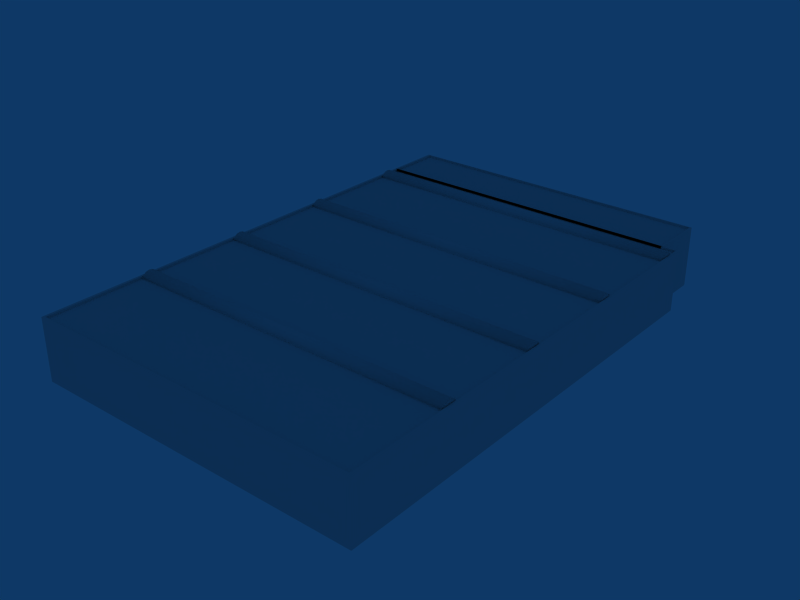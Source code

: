 # Source: ebbr_building_ref_144.blend  (saved by Blender 2.79.0; exported with 4.5.12 LTS)
import bpy
from mathutils import Matrix  # noqa: F401  (used for matrix-valued properties, if any)

bpy.ops.wm.read_factory_settings(use_empty=True)
scene = bpy.context.scene
scene.name = 'Scene'

# ---- collections
col_collection_1 = bpy.data.collections.new('Collection 1'); scene.collection.children.link(col_collection_1)

# ---- materials (node trees are filled in below, after node groups)
mat_material = bpy.data.materials.new('Material')
mat_material.alpha_threshold = 0.0
mat_material.preview_render_type = 'FLAT'
mat_material.roughness = 0.5

# ---- material node trees

# ---- world
world_world = bpy.data.worlds.new('World'); scene.world = world_world
world_world.color = (0.05656, 0.2208, 0.4)
world_world.use_sun_shadow = False
world_world.sun_shadow_jitter_overblur = 0.0
world_world.cycles.sampling_method = 'NONE'
world_world.cycles.sample_map_resolution = 256

# ---- meshes
me_cube = bpy.data.meshes.new('Cube')
me_cube.from_pydata([(21.6, 1.0, -0.1), (21.6, 1.0, -0.4), (-21.6, 1.0, -0.4), (-21.6, 1.0, -0.1), (21.6, -1.0, -0.1), (21.6, -1.0, -0.4), (-21.6, -1.0, -0.4), (-21.6, -1.0, -0.1), (21.6, 0.5, -0.4), (21.6, -8.98e-08, -0.4), (21.6, -0.5, -0.4), (21.6, 0.5, 0.3), (21.6, 3.02e-08, 0.4), (21.6, -0.5, 0.3), (-21.6, 0.5, -0.4), (-21.6, -8.98e-08, -0.4), (-21.6, -0.5, -0.4), (-21.6, 0.5, 0.3), (-21.6, 3.02e-08, 0.4), (-21.6, -0.5, 0.3)], [], [(0, 1, 2, 3), (4, 7, 6, 5), (0, 11, 8, 1), (11, 12, 9, 8), (12, 13, 10, 9), (13, 4, 5, 10), (2, 14, 17, 3), (14, 15, 18, 17), (15, 16, 19, 18), (16, 6, 7, 19), (4, 13, 19, 7), (13, 12, 18, 19), (12, 11, 17, 18), (11, 0, 3, 17)])
me_cube.polygons.foreach_set('use_smooth', [True] * 14)
_uv = me_cube.uv_layers.new(name='UVTex')
_uv.uv.foreach_set('vector', [0.7812, 0.03125, 0.9688, 0.03125, 0.9688, 0.2188, 0.7812, 0.2188, 0.7812, 0.03125, 0.9688, 0.03125, 0.9688, 0.2188, 0.7812, 0.2188, 0.7812, 0.03125, 0.9688, 0.03125, 0.9688, 0.2188, 0.7812, 0.2188, 0.7812, 0.03125, 0.9688, 0.03125, 0.9688, 0.2188, 0.7812, 0.2188, 0.7812, 0.03125, 0.9688, 0.03125, 0.9688, 0.2188, 0.7812, 0.2188, 0.7812, 0.03125, 0.9688, 0.03125, 0.9688, 0.2188, 0.7812, 0.2188, 0.7812, 0.03125, 0.9688, 0.03125, 0.9688, 0.2188, 0.7812, 0.2188, 0.7812, 0.03125, 0.9688, 0.03125, 0.9688, 0.2188, 0.7812, 0.2188, 0.7812, 0.03125, 0.9688, 0.03125, 0.9688, 0.2188, 0.7812, 0.2188, 0.7812, 0.03125, 0.9688, 0.03125, 0.9688, 0.2188, 0.7812, 0.2188, 0.7812, 0.03125, 0.9688, 0.03125, 0.9688, 0.2188, 0.7812, 0.2188, 0.7812, 0.03125, 0.9688, 0.03125, 0.9688, 0.2188, 0.7812, 0.2188, 0.7812, 0.03125, 0.9688, 0.03125, 0.9688, 0.2188, 0.7812, 0.2188, 0.7812, 0.03125, 0.9688, 0.03125, 0.9688, 0.2188, 0.7812, 0.2188])
me_cube.materials.append(mat_material)
me_cube.use_remesh_preserve_volume = False
me_cube.use_remesh_preserve_attributes = False
me_cube.use_mirror_vertex_groups = False
me_cube.update()
me_cube_001 = bpy.data.meshes.new('Cube.001')
me_cube_001.from_pydata([(-22.0, -33.0, -1.0), (-22.0, 33.0, -1.0), (22.0, -33.0, -1.0), (-22.0, -33.0, 7.0), (-22.0, 33.0, 7.0), (22.0, -33.0, 7.0), (-22.0, 25.5, -1.0), (22.0, 25.5, -1.0), (-22.0, 25.5, 7.0), (22.0, 25.5, 7.0), (20.0, 25.5, -1.0), (20.0, 25.5, 7.0), (20.0, 33.0, 7.0), (20.0, 33.0, -1.0), (-21.69, 32.85, 7.0), (19.78, 32.85, 7.0), (-21.69, 25.39, 7.0), (19.78, 25.39, 7.0), (21.75, 25.39, 7.0), (21.75, -32.7, 7.0), (-21.69, -32.7, 7.0), (21.75, -32.7, 6.7), (-21.69, -32.7, 6.7), (-21.69, 25.39, 6.7), (-21.69, 32.85, 6.7), (21.75, 25.39, 6.7), (19.78, 25.39, 6.7), (19.78, 32.85, 6.7)], [], [(3, 0, 2, 5), (6, 0, 3, 8), (8, 4, 1, 6), (9, 5, 2, 7), (9, 7, 10, 11), (12, 11, 10, 13), (1, 4, 12, 13), (12, 4, 14, 15), (8, 11, 17, 16), (11, 12, 15, 17), (9, 8, 16, 18), (5, 9, 18, 19), (4, 8, 16, 14), (8, 3, 20, 16), (3, 5, 19, 20), (20, 19, 21, 22), (16, 20, 22, 23), (14, 16, 23, 24), (19, 18, 25, 21), (18, 16, 23, 25), (17, 15, 27, 26), (16, 17, 26, 23), (15, 14, 24, 27), (21, 25, 23, 22), (24, 23, 26, 27)])
_uv = me_cube_001.uv_layers.new(name='UVTex')
_uv.uv.foreach_set('vector', [0.5312, 0.03125, 0.7188, 0.03125, 0.7188, 0.2188, 0.5312, 0.2188, 0.5312, 0.03125, 0.7188, 0.03125, 0.7188, 0.2188, 0.5312, 0.2188, 0.5312, 0.03125, 0.7188, 0.03125, 0.7188, 0.2188, 0.5312, 0.2188, 0.5312, 0.03125, 0.7188, 0.03125, 0.7188, 0.2188, 0.5312, 0.2188, 0.5312, 0.03125, 0.7188, 0.03125, 0.7188, 0.2188, 0.5312, 0.2188, 0.5312, 0.03125, 0.7188, 0.03125, 0.7188, 0.2188, 0.5312, 0.2188, 0.5312, 0.03125, 0.7188, 0.03125, 0.7188, 0.2188, 0.5312, 0.2188, 0.5312, 0.03125, 0.7188, 0.03125, 0.7188, 0.2188, 0.5312, 0.2188, 0.5312, 0.03125, 0.7188, 0.03125, 0.7188, 0.2188, 0.5312, 0.2188, 0.5312, 0.03125, 0.7188, 0.03125, 0.7188, 0.2188, 0.5312, 0.2188, 0.5312, 0.03125, 0.7188, 0.03125, 0.7188, 0.2188, 0.5312, 0.2188, 0.5312, 0.03125, 0.7188, 0.03125, 0.7188, 0.2188, 0.5312, 0.2188, 0.5312, 0.03125, 0.7188, 0.03125, 0.7188, 0.2188, 0.5312, 0.2188, 0.5312, 0.03125, 0.7188, 0.03125, 0.7188, 0.2188, 0.5312, 0.2188, 0.5312, 0.03125, 0.7188, 0.03125, 0.7188, 0.2188, 0.5312, 0.2188, 0.5312, 0.03125, 0.7188, 0.03125, 0.7188, 0.2188, 0.5312, 0.2188, 0.5312, 0.03125, 0.7188, 0.03125, 0.7188, 0.2188, 0.5312, 0.2188, 0.5312, 0.03125, 0.7188, 0.03125, 0.7188, 0.2188, 0.5312, 0.2188, 0.5312, 0.03125, 0.7188, 0.03125, 0.7188, 0.2188, 0.5312, 0.2188, 0.5312, 0.03125, 0.7188, 0.03125, 0.7188, 0.2188, 0.5312, 0.2188, 0.5312, 0.03125, 0.7188, 0.03125, 0.7188, 0.2188, 0.5312, 0.2188, 0.5312, 0.03125, 0.7188, 0.03125, 0.7188, 0.2188, 0.5312, 0.2188, 0.5312, 0.03125, 0.7188, 0.03125, 0.7188, 0.2188, 0.5312, 0.2188, 0.2812, 0.2812, 0.4688, 0.2812, 0.4688, 0.4688, 0.2812, 0.4688, 0.03125, 0.2812, 0.2188, 0.2812, 0.2188, 0.4688, 0.03125, 0.4688])
me_cube_001.materials.append(mat_material)
me_cube_001.use_remesh_preserve_volume = False
me_cube_001.use_remesh_preserve_attributes = False
me_cube_001.use_mirror_vertex_groups = False
me_cube_001.update()

# ---- objects
ob_roofdetails = bpy.data.objects.new('RoofDetails', me_cube)
ob_building = bpy.data.objects.new('Building', me_cube_001)

# ---- transforms, parenting, visibility, modifiers, constraints
ob_roofdetails.location = (0.0, -18.85, 8.1)
ob_roofdetails.lock_rotations_4d = False
ob_roofdetails.empty_display_type = 'ARROWS'
ob_roofdetails.lineart.crease_threshold = 0.0
_m = ob_roofdetails.modifiers.new('Array', 'ARRAY')
_m.count = 4
_m.constant_offset_displace = (0.0, 0.0, 0.0)
_m.relative_offset_displace = (0.0, 7.0, 0.0)
ob_building.location = (0.0, 0.0, 1.0)
ob_building.lock_rotations_4d = False
ob_building.empty_display_type = 'ARROWS'
ob_building.lineart.crease_threshold = 0.0

# ---- collection membership
col_collection_1.objects.link(ob_roofdetails)
col_collection_1.objects.link(ob_building)

# ---- scene / render settings (as saved in the file)
scene.frame_start = 1; scene.frame_end = 250; scene.frame_set(1)
scene.render.engine = 'BLENDER_EEVEE_NEXT'
scene.render.image_settings.file_format = 'JPEG'
scene.render.image_settings.color_mode = 'RGB'
scene.render.image_settings.compression = 90
scene.render.resolution_x = 800
scene.render.resolution_y = 600
scene.render.pixel_aspect_x = 100.0
scene.render.pixel_aspect_y = 100.0
scene.render.fps = 25
scene.render.dither_intensity = 0.0
scene.render.use_compositing = False
scene.render.use_sequencer = False
scene.render.bake_margin = 2
scene.render.bake_bias = 0.0
scene.render.use_stamp_time = False
scene.render.use_stamp_date = False
scene.render.use_stamp_frame = False
scene.render.use_stamp_camera = False
scene.render.use_stamp_scene = False
scene.render.use_stamp_filename = False
scene.render.use_stamp_render_time = False
scene.render.stamp_font_size = 0
scene.cycles.use_denoising = False
scene.cycles.samples = 10
scene.cycles.sampling_pattern = 'TABULATED_SOBOL'
scene.cycles.light_sampling_threshold = 0.0
scene.cycles.use_adaptive_sampling = False
scene.cycles.use_light_tree = False
scene.cycles.blur_glossy = 0.0
scene.cycles.volume_bounces = 1
scene.cycles.pixel_filter_type = 'GAUSSIAN'
scene.cycles.sample_clamp_indirect = 0.0
scene.view_settings.view_transform = 'Raw'
bpy.context.view_layer.update()

# ---- added for rendering (the .blend has no active camera): camera
cam_auto = bpy.data.cameras.new('AutoCamera')
cam_auto.lens = 50.0
cam_auto.sensor_width = 36.0
cam_auto.clip_end = 1295.48
ob_auto_camera = bpy.data.objects.new('AutoCamera', cam_auto)
scene.collection.objects.link(ob_auto_camera)
ob_auto_camera.location = (73.8169, -88.5802, 63.3035)
ob_auto_camera.rotation_euler = (1.09748, -7.21219e-08, 0.694738)
scene.camera = ob_auto_camera
bpy.context.view_layer.update()
